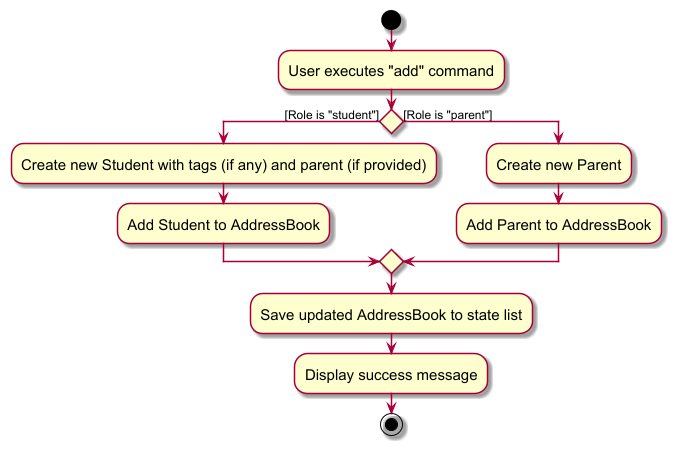

The diagram above was rendered by PlantUML. Its source (embedded in the PNG):
@startuml
skin rose
skinparam ActivityFontSize 15
skinparam ArrowFontSize 12

start
:User executes "add" command;

if () then ([Role is "student"])
    :Create new Student with tags (if any) and parent (if provided);
    :Add Student to AddressBook;
else ([Role is "parent"])
    :Create new Parent;
    :Add Parent to AddressBook;
endif

:Save updated AddressBook to state list;
:Display success message;

stop
@enduml